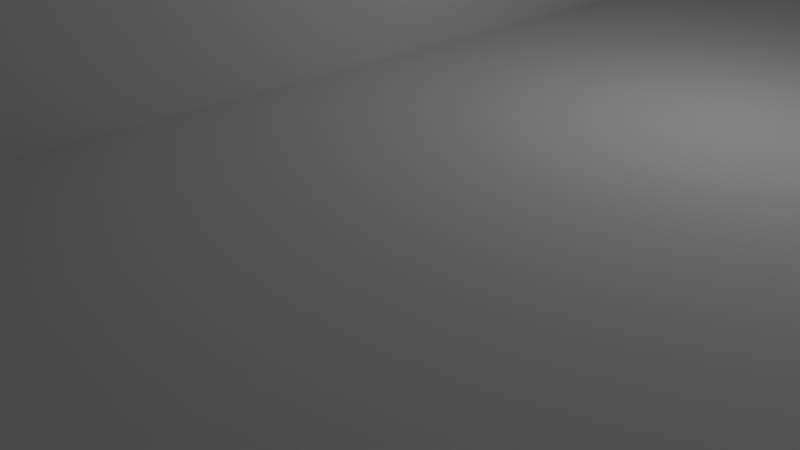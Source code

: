 # Source: belt-tensioner.blend  (saved by Blender 2.76.0; exported with 4.5.12 LTS)
import bpy
from mathutils import Matrix  # noqa: F401  (used for matrix-valued properties, if any)

bpy.ops.wm.read_factory_settings(use_empty=True)
scene = bpy.context.scene
scene.name = 'Scene'

# ---- collections
col_collection_1 = bpy.data.collections.new('Collection 1'); scene.collection.children.link(col_collection_1)
col_collection_2 = bpy.data.collections.new('Collection 2'); scene.collection.children.link(col_collection_2)

# ---- world
world_world = bpy.data.worlds.new('World'); scene.world = world_world
world_world.color = (0.05088, 0.05088, 0.05088)
world_world.use_sun_shadow = False
world_world.sun_shadow_jitter_overblur = 0.0
world_world.cycles.sampling_method = 'MANUAL'
world_world.cycles.sample_map_resolution = 256

# ---- cameras
cam_camera = bpy.data.cameras.new('Camera')
cam_camera.clip_end = 100.0
cam_camera.lens = 35.0
cam_camera.sensor_width = 32.0
cam_camera.sensor_height = 18.0
cam_camera.ortho_scale = 7.314
cam_camera.dof.focus_distance = 0.0
cam_camera.dof.aperture_fstop = 128.0

# ---- lights
light_lamp = bpy.data.lights.new('Lamp', 'POINT')
light_lamp.transmission_factor = 0.0
light_lamp.cutoff_distance = 30.0
light_lamp.energy = 100.0
light_lamp.shadow_buffer_clip_start = 1.001
light_lamp.shadow_soft_size = 0.1
light_lamp.shadow_maximum_resolution = 0.006
light_lamp.use_absolute_resolution = True
light_lamp.cycles.use_multiple_importance_sampling = False

# ---- meshes
me_cube_001 = bpy.data.meshes.new('Cube.001')
me_cube_001.from_pydata([(-1.0, -23.0, -10.0), (-1.0, -23.0, 0.0), (-1.0, 23.0, -10.0), (-1.0, 23.0, 0.0), (0.375, -23.0, -10.0), (0.375, -23.0, 0.0), (0.375, 23.0, -10.0), (0.375, 23.0, 0.0), (-1.0, 43.0, 0.0), (0.375, 43.0, 0.0), (-1.0, -43.0, 0.0), (0.375, -43.0, 0.0), (-1.0, -20.4, 0.0), (-1.0, 20.4, 0.0), (0.0, 20.4, 0.0), (0.0, -20.4, 0.0), (-1.0, 38.0, 10.0), (-1.0, 43.0, 5.0), (-1.0, 38.78, 9.938), (-1.0, 39.55, 9.755), (-1.0, 40.27, 9.455), (-1.0, 40.94, 9.045), (-1.0, 41.54, 8.536), (-1.0, 42.05, 7.939), (-1.0, 42.46, 7.27), (-1.0, 42.76, 6.545), (-1.0, 42.94, 5.782), (0.375, 43.0, 5.0), (0.375, 38.0, 10.0), (0.375, 42.94, 5.782), (0.375, 42.76, 6.545), (0.375, 42.46, 7.27), (0.375, 42.05, 7.939), (0.375, 41.54, 8.536), (0.375, 40.94, 9.045), (0.375, 40.27, 9.455), (0.375, 39.55, 9.755), (0.375, 38.78, 9.938), (-1.0, 23.0, 5.0), (-1.0, 28.0, 10.0), (-1.0, 23.06, 5.782), (-1.0, 23.24, 6.545), (-1.0, 23.54, 7.27), (-1.0, 23.95, 7.939), (-1.0, 24.46, 8.536), (-1.0, 25.06, 9.045), (-1.0, 25.73, 9.455), (-1.0, 26.45, 9.755), (-1.0, 27.22, 9.938), (0.375, 28.0, 10.0), (0.375, 23.0, 5.0), (0.375, 27.22, 9.938), (0.375, 26.45, 9.755), (0.375, 25.73, 9.455), (0.375, 25.06, 9.045), (0.375, 24.46, 8.536), (0.375, 23.95, 7.939), (0.375, 23.54, 7.27), (0.375, 23.24, 6.545), (0.375, 23.06, 5.782), (-1.0, 43.0, -5.0), (-1.0, 38.0, -10.0), (-1.0, 42.94, -5.782), (-1.0, 42.76, -6.545), (-1.0, 42.46, -7.27), (-1.0, 42.05, -7.939), (-1.0, 41.54, -8.536), (-1.0, 40.94, -9.045), (-1.0, 40.27, -9.455), (-1.0, 39.55, -9.755), (-1.0, 38.78, -9.938), (0.375, 38.0, -10.0), (0.375, 43.0, -5.0), (0.375, 38.78, -9.938), (0.375, 39.55, -9.755), (0.375, 40.27, -9.455), (0.375, 40.94, -9.045), (0.375, 41.54, -8.536), (0.375, 42.05, -7.939), (0.375, 42.46, -7.27), (0.375, 42.76, -6.545), (0.375, 42.94, -5.782), (0.375, -38.0, 10.0), (0.375, -43.0, 5.0), (0.375, -38.78, 9.938), (0.375, -39.55, 9.755), (0.375, -40.27, 9.455), (0.375, -40.94, 9.045), (0.375, -41.54, 8.536), (0.375, -42.05, 7.939), (0.375, -42.46, 7.27), (0.375, -42.76, 6.545), (0.375, -42.94, 5.782), (-1.0, -43.0, 5.0), (-1.0, -38.0, 10.0), (-1.0, -42.94, 5.782), (-1.0, -42.76, 6.545), (-1.0, -42.46, 7.27), (-1.0, -42.05, 7.939), (-1.0, -41.54, 8.536), (-1.0, -40.94, 9.045), (-1.0, -40.27, 9.455), (-1.0, -39.55, 9.755), (-1.0, -38.78, 9.938), (0.375, -23.0, 5.0), (0.375, -28.0, 10.0), (0.375, -23.06, 5.782), (0.375, -23.24, 6.545), (0.375, -23.54, 7.27), (0.375, -23.95, 7.939), (0.375, -24.46, 8.536), (0.375, -25.06, 9.045), (0.375, -25.73, 9.455), (0.375, -26.45, 9.755), (0.375, -27.22, 9.938), (-1.0, -28.0, 10.0), (-1.0, -23.0, 5.0), (-1.0, -27.22, 9.938), (-1.0, -26.45, 9.755), (-1.0, -25.73, 9.455), (-1.0, -25.06, 9.045), (-1.0, -24.46, 8.536), (-1.0, -23.95, 7.939), (-1.0, -23.54, 7.27), (-1.0, -23.24, 6.545), (-1.0, -23.06, 5.782), (-1.0, -38.0, -10.0), (-1.0, -43.0, -5.0), (-1.0, -38.78, -9.938), (-1.0, -39.55, -9.755), (-1.0, -40.27, -9.455), (-1.0, -40.94, -9.045), (-1.0, -41.54, -8.536), (-1.0, -42.05, -7.939), (-1.0, -42.46, -7.27), (-1.0, -42.76, -6.545), (-1.0, -42.94, -5.782), (0.375, -43.0, -5.0), (0.375, -38.0, -10.0), (0.375, -42.94, -5.782), (0.375, -42.76, -6.545), (0.375, -42.46, -7.27), (0.375, -42.05, -7.939), (0.375, -41.54, -8.536), (0.375, -40.94, -9.045), (0.375, -40.27, -9.455), (0.375, -39.55, -9.755), (0.375, -38.78, -9.938), (-1.0, -20.4, 10.0), (-1.0, -15.4, 15.0), (-1.0, -20.34, 10.78), (-1.0, -20.16, 11.55), (-1.0, -19.86, 12.27), (-1.0, -19.45, 12.94), (-1.0, -18.94, 13.54), (-1.0, -18.34, 14.05), (-1.0, -17.67, 14.46), (-1.0, -16.95, 14.76), (-1.0, -16.18, 14.94), (0.0, -15.4, 15.0), (0.0, -20.4, 10.0), (0.0, -16.18, 14.94), (0.0, -16.95, 14.76), (0.0, -17.67, 14.46), (0.0, -18.34, 14.05), (0.0, -18.94, 13.54), (0.0, -19.45, 12.94), (0.0, -19.86, 12.27), (0.0, -20.16, 11.55), (0.0, -20.34, 10.78), (-1.0, 15.4, 15.0), (-1.0, 20.4, 10.0), (-1.0, 16.18, 14.94), (-1.0, 16.95, 14.76), (-1.0, 17.67, 14.46), (-1.0, 18.34, 14.05), (-1.0, 18.94, 13.54), (-1.0, 19.45, 12.94), (-1.0, 19.86, 12.27), (-1.0, 20.16, 11.55), (-1.0, 20.34, 10.78), (0.0, 20.4, 10.0), (0.0, 15.4, 15.0), (0.0, 20.34, 10.78), (0.0, 20.16, 11.55), (0.0, 19.86, 12.27), (0.0, 19.45, 12.94), (0.0, 18.94, 13.54), (0.0, 18.34, 14.05), (0.0, 17.67, 14.46), (0.0, 16.95, 14.76), (0.0, 16.18, 14.94), (1.0, 23.0, 0.0), (1.0, 23.0, -7.0), (1.0, -23.0, 0.0), (1.0, -23.0, -7.0), (1.0, 43.0, 0.0), (1.0, -43.0, 0.0), (1.0, 38.0, 10.0), (1.0, 38.78, 9.938), (1.0, 39.55, 9.755), (1.0, 40.27, 9.455), (1.0, 40.94, 9.045), (1.0, 41.54, 8.536), (1.0, 42.05, 7.939), (1.0, 42.46, 7.27), (1.0, 42.76, 6.545), (1.0, 42.94, 5.782), (1.0, 43.0, 5.0), (1.0, 23.0, 5.0), (1.0, 23.06, 5.782), (1.0, 23.24, 6.545), (1.0, 23.54, 7.27), (1.0, 23.95, 7.939), (1.0, 24.46, 8.536), (1.0, 25.06, 9.045), (1.0, 25.73, 9.455), (1.0, 26.45, 9.755), (1.0, 27.22, 9.938), (1.0, 28.0, 10.0), (1.0, 38.78, -6.938), (1.0, 38.0, -7.0), (1.0, 39.55, -6.755), (1.0, 40.27, -6.455), (1.0, 40.94, -6.045), (1.0, 41.54, -5.536), (1.0, 42.05, -4.939), (1.0, 42.46, -4.27), (1.0, 42.76, -3.545), (1.0, 42.94, -2.782), (1.0, 43.0, -2.0), (1.0, -38.78, 9.938), (1.0, -38.0, 10.0), (1.0, -39.55, 9.755), (1.0, -40.27, 9.455), (1.0, -40.94, 9.045), (1.0, -41.54, 8.536), (1.0, -42.05, 7.939), (1.0, -42.46, 7.27), (1.0, -42.76, 6.545), (1.0, -42.94, 5.782), (1.0, -43.0, 5.0), (1.0, -23.06, 5.782), (1.0, -23.0, 5.0), (1.0, -23.24, 6.545), (1.0, -23.54, 7.27), (1.0, -23.95, 7.939), (1.0, -24.46, 8.536), (1.0, -25.06, 9.045), (1.0, -25.73, 9.455), (1.0, -26.45, 9.755), (1.0, -27.22, 9.938), (1.0, -28.0, 10.0), (1.0, -38.0, -7.0), (1.0, -38.78, -6.938), (1.0, -39.55, -6.755), (1.0, -40.27, -6.455), (1.0, -40.94, -6.045), (1.0, -41.54, -5.536), (1.0, -42.05, -4.939), (1.0, -42.46, -4.27), (1.0, -42.76, -3.545), (1.0, -42.94, -2.782), (1.0, -43.0, -2.0)], [], [(1, 3, 2, 0), (31, 32, 204, 205), (73, 74, 222, 220), (0, 2, 6, 4), (3, 1, 12, 13), (6, 2, 61, 71), (2, 3, 8, 60, 62, 63, 64, 65, 66, 67, 68, 69, 70, 61), (146, 147, 254, 255), (109, 110, 247, 246), (8, 3, 38, 40, 41, 42, 43, 44, 45, 46, 47, 48, 39, 16, 18, 19, 20, 21, 22, 23, 24, 25, 26, 17), (3, 7, 50, 38), (0, 4, 138, 126), (11, 10, 127, 137), (56, 57, 212, 213), (1, 10, 93, 95, 96, 97, 98, 99, 100, 101, 102, 103, 94, 115, 117, 118, 119, 120, 121, 122, 123, 124, 125, 116), (5, 1, 116, 104), (1, 5, 15, 12), (7, 3, 13, 14), (5, 7, 14, 15), (12, 15, 160, 148), (13, 12, 148, 150, 151, 152, 153, 154, 155, 156, 157, 158, 149, 170, 172, 173, 174, 175, 176, 177, 178, 179, 180, 171), (15, 14, 181, 183, 184, 185, 186, 187, 188, 189, 190, 191, 182, 159, 161, 162, 163, 164, 165, 166, 167, 168, 169, 160), (16, 28, 37, 18), (18, 37, 36, 19), (19, 36, 35, 20), (20, 35, 34, 21), (21, 34, 33, 22), (22, 33, 32, 23), (23, 32, 31, 24), (24, 31, 30, 25), (25, 30, 29, 26), (26, 29, 27, 17), (9, 8, 17, 27), (38, 50, 59, 40), (40, 59, 58, 41), (41, 58, 57, 42), (42, 57, 56, 43), (43, 56, 55, 44), (44, 55, 54, 45), (45, 54, 53, 46), (46, 53, 52, 47), (47, 52, 51, 48), (48, 51, 49, 39), (39, 49, 28, 16), (71, 61, 70, 73), (73, 70, 69, 74), (74, 69, 68, 75), (75, 68, 67, 76), (76, 67, 66, 77), (77, 66, 65, 78), (78, 65, 64, 79), (79, 64, 63, 80), (80, 63, 62, 81), (81, 62, 60, 72), (8, 9, 72, 60), (82, 94, 103, 84), (84, 103, 102, 85), (85, 102, 101, 86), (86, 101, 100, 87), (87, 100, 99, 88), (88, 99, 98, 89), (89, 98, 97, 90), (90, 97, 96, 91), (91, 96, 95, 92), (92, 95, 93, 83), (10, 11, 83, 93), (104, 116, 125, 106), (106, 125, 124, 107), (107, 124, 123, 108), (108, 123, 122, 109), (109, 122, 121, 110), (110, 121, 120, 111), (111, 120, 119, 112), (112, 119, 118, 113), (113, 118, 117, 114), (114, 117, 115, 105), (105, 115, 94, 82), (126, 138, 147, 128), (128, 147, 146, 129), (129, 146, 145, 130), (130, 145, 144, 131), (131, 144, 143, 132), (132, 143, 142, 133), (133, 142, 141, 134), (134, 141, 140, 135), (135, 140, 139, 136), (136, 139, 137, 127), (1, 0, 126, 128, 129, 130, 131, 132, 133, 134, 135, 136, 127, 10), (159, 149, 158, 161), (161, 158, 157, 162), (162, 157, 156, 163), (163, 156, 155, 164), (164, 155, 154, 165), (165, 154, 153, 166), (166, 153, 152, 167), (167, 152, 151, 168), (168, 151, 150, 169), (169, 150, 148, 160), (159, 182, 170, 149), (170, 182, 191, 172), (172, 191, 190, 173), (173, 190, 189, 174), (174, 189, 188, 175), (175, 188, 187, 176), (176, 187, 186, 177), (177, 186, 185, 178), (178, 185, 184, 179), (179, 184, 183, 180), (180, 183, 181, 171), (14, 13, 171, 181), (192, 194, 195, 193), (197, 194, 243, 242, 244, 245, 246, 247, 248, 249, 250, 251, 252, 232, 231, 233, 234, 235, 236, 237, 238, 239, 240, 241), (192, 193, 221, 220, 222, 223, 224, 225, 226, 227, 228, 229, 230, 196), (192, 196, 208, 207, 206, 205, 204, 203, 202, 201, 200, 199, 198, 219, 218, 217, 216, 215, 214, 213, 212, 211, 210, 209), (195, 194, 197, 263, 262, 261, 260, 259, 258, 257, 256, 255, 254, 253), (90, 91, 239, 238), (11, 137, 263, 197), (55, 56, 213, 214), (110, 111, 248, 247), (72, 9, 196, 230), (138, 4, 195, 253), (145, 146, 255, 256), (6, 71, 221, 193), (74, 75, 223, 222), (30, 31, 205, 206), (91, 92, 240, 239), (54, 55, 214, 215), (111, 112, 249, 248), (82, 84, 231, 232), (144, 145, 256, 257), (75, 76, 224, 223), (29, 30, 206, 207), (92, 83, 241, 240), (53, 54, 215, 216), (112, 113, 250, 249), (143, 144, 257, 258), (37, 28, 198, 199), (84, 85, 233, 231), (76, 77, 225, 224), (27, 29, 207, 208), (52, 53, 216, 217), (113, 114, 251, 250), (83, 11, 197, 241), (142, 143, 258, 259), (9, 27, 208, 196), (36, 37, 199, 200), (104, 106, 242, 243), (85, 86, 234, 233), (77, 78, 226, 225), (51, 52, 217, 218), (114, 105, 252, 251), (7, 5, 194, 192), (141, 142, 259, 260), (35, 36, 200, 201), (86, 87, 235, 234), (78, 79, 227, 226), (59, 50, 209, 210), (106, 107, 244, 242), (4, 6, 193, 195), (49, 51, 218, 219), (105, 82, 232, 252), (140, 141, 260, 261), (34, 35, 201, 202), (87, 88, 236, 235), (79, 80, 228, 227), (5, 104, 243, 194), (58, 59, 210, 211), (107, 108, 245, 244), (28, 49, 219, 198), (139, 140, 261, 262), (33, 34, 202, 203), (88, 89, 237, 236), (80, 81, 229, 228), (50, 7, 192, 209), (57, 58, 211, 212), (108, 109, 246, 245), (71, 73, 220, 221), (147, 138, 253, 254), (137, 139, 262, 263), (32, 33, 203, 204), (89, 90, 238, 237), (81, 72, 230, 229)])
me_cube_001.use_remesh_preserve_volume = False
me_cube_001.use_remesh_preserve_attributes = False
me_cube_001.use_mirror_vertex_groups = False
me_cube_001.update()
me_cube_002 = bpy.data.meshes.new('Cube.002')
me_cube_002.from_pydata([(-1.0, -1.0, -1.0), (-1.0, -1.0, 2.0), (-1.0, 1.0, -1.0), (-1.0, 1.0, 2.0), (1.0, -1.0, -1.0), (1.0, -1.0, 2.0), (1.0, 1.0, -1.0), (1.0, 1.0, 2.0)], [], [(1, 3, 2, 0), (3, 7, 6, 2), (7, 5, 4, 6), (5, 1, 0, 4), (0, 2, 6, 4), (5, 7, 3, 1)])
me_cube_002.use_remesh_preserve_volume = False
me_cube_002.use_remesh_preserve_attributes = False
me_cube_002.use_mirror_vertex_groups = False
me_cube_002.update()
me_cylinder_003 = bpy.data.meshes.new('Cylinder.003')
me_cylinder_003.from_pydata([(0.0, 1.0, -1.0), (0.0, 1.0, 1.833), (0.1951, 0.9808, -1.0), (0.1951, 0.9808, 1.833), (0.3827, 0.9239, -1.0), (0.3827, 0.9239, 1.833), (0.5556, 0.8315, -1.0), (0.5556, 0.8315, 1.833), (0.7071, 0.7071, -1.0), (0.7071, 0.7071, 1.833), (0.8315, 0.5556, -1.0), (0.8315, 0.5556, 1.833), (0.9239, 0.3827, -1.0), (0.9239, 0.3827, 1.833), (0.9808, 0.1951, -1.0), (0.9808, 0.1951, 1.833), (1.0, 7.55e-08, -1.0), (1.0, 7.55e-08, 1.833), (0.9808, -0.1951, -1.0), (0.9808, -0.1951, 1.833), (0.9239, -0.3827, -1.0), (0.9239, -0.3827, 1.833), (0.8315, -0.5556, -1.0), (0.8315, -0.5556, 1.833), (0.7071, -0.7071, -1.0), (0.7071, -0.7071, 1.833), (0.5556, -0.8315, -1.0), (0.5556, -0.8315, 1.833), (0.3827, -0.9239, -1.0), (0.3827, -0.9239, 1.833), (0.1951, -0.9808, -1.0), (0.1951, -0.9808, 1.833), (-3.258e-07, -1.0, -1.0), (-3.258e-07, -1.0, 1.833), (-0.1951, -0.9808, -1.0), (-0.1951, -0.9808, 1.833), (-0.3827, -0.9239, -1.0), (-0.3827, -0.9239, 1.833), (-0.5556, -0.8315, -1.0), (-0.5556, -0.8315, 1.833), (-0.7071, -0.7071, -1.0), (-0.7071, -0.7071, 1.833), (-0.8315, -0.5556, -1.0), (-0.8315, -0.5556, 1.833), (-0.9239, -0.3827, -1.0), (-0.9239, -0.3827, 1.833), (-0.9808, -0.1951, -1.0), (-0.9808, -0.1951, 1.833), (-1.0, 9.656e-07, -1.0), (-1.0, 9.656e-07, 1.833), (-0.9808, 0.1951, -1.0), (-0.9808, 0.1951, 1.833), (-0.9239, 0.3827, -1.0), (-0.9239, 0.3827, 1.833), (-0.8315, 0.5556, -1.0), (-0.8315, 0.5556, 1.833), (-0.7071, 0.7071, -1.0), (-0.7071, 0.7071, 1.833), (-0.5556, 0.8315, -1.0), (-0.5556, 0.8315, 1.833), (-0.3827, 0.9239, -1.0), (-0.3827, 0.9239, 1.833), (-0.1951, 0.9808, -1.0), (-0.1951, 0.9808, 1.833)], [], [(0, 1, 3, 2), (2, 3, 5, 4), (4, 5, 7, 6), (6, 7, 9, 8), (8, 9, 11, 10), (10, 11, 13, 12), (12, 13, 15, 14), (14, 15, 17, 16), (16, 17, 19, 18), (18, 19, 21, 20), (20, 21, 23, 22), (22, 23, 25, 24), (24, 25, 27, 26), (26, 27, 29, 28), (28, 29, 31, 30), (30, 31, 33, 32), (32, 33, 35, 34), (34, 35, 37, 36), (36, 37, 39, 38), (38, 39, 41, 40), (40, 41, 43, 42), (42, 43, 45, 44), (44, 45, 47, 46), (46, 47, 49, 48), (48, 49, 51, 50), (50, 51, 53, 52), (52, 53, 55, 54), (54, 55, 57, 56), (56, 57, 59, 58), (58, 59, 61, 60), (3, 1, 63, 61, 59, 57, 55, 53, 51, 49, 47, 45, 43, 41, 39, 37, 35, 33, 31, 29, 27, 25, 23, 21, 19, 17, 15, 13, 11, 9, 7, 5), (62, 63, 1, 0), (60, 61, 63, 62), (0, 2, 4, 6, 8, 10, 12, 14, 16, 18, 20, 22, 24, 26, 28, 30, 32, 34, 36, 38, 40, 42, 44, 46, 48, 50, 52, 54, 56, 58, 60, 62)])
me_cylinder_003.use_remesh_preserve_volume = False
me_cylinder_003.use_remesh_preserve_attributes = False
me_cylinder_003.use_mirror_vertex_groups = False
me_cylinder_003.update()
me_cylinder_002 = bpy.data.meshes.new('Cylinder.002')
me_cylinder_002.from_pydata([(0.0, 1.0, -11.0), (0.0, 1.0, 1.0), (0.1951, 0.9808, -11.0), (0.1951, 0.9808, 1.0), (0.3827, 0.9239, -11.0), (0.3827, 0.9239, 1.0), (0.5556, 0.8315, -11.0), (0.5556, 0.8315, 1.0), (0.7071, 0.7071, -11.0), (0.7071, 0.7071, 1.0), (0.8315, 0.5556, -11.0), (0.8315, 0.5556, 1.0), (0.9239, 0.3827, -11.0), (0.9239, 0.3827, 1.0), (0.9808, 0.1951, -11.0), (0.9808, 0.1951, 1.0), (1.0, 7.55e-08, -11.0), (1.0, 7.55e-08, 1.0), (0.9808, -0.1951, -11.0), (0.9808, -0.1951, 1.0), (0.9239, -0.3827, -11.0), (0.9239, -0.3827, 1.0), (0.8315, -0.5556, -11.0), (0.8315, -0.5556, 1.0), (0.7071, -0.7071, -11.0), (0.7071, -0.7071, 1.0), (0.5556, -0.8315, -11.0), (0.5556, -0.8315, 1.0), (0.3827, -0.9239, -11.0), (0.3827, -0.9239, 1.0), (0.1951, -0.9808, -11.0), (0.1951, -0.9808, 1.0), (-3.258e-07, -1.0, -11.0), (-3.258e-07, -1.0, 1.0), (-0.1951, -0.9808, -11.0), (-0.1951, -0.9808, 1.0), (-0.3827, -0.9239, -11.0), (-0.3827, -0.9239, 1.0), (-0.5556, -0.8315, -11.0), (-0.5556, -0.8315, 1.0), (-0.7071, -0.7071, -11.0), (-0.7071, -0.7071, 1.0), (-0.8315, -0.5556, -11.0), (-0.8315, -0.5556, 1.0), (-0.9239, -0.3827, -11.0), (-0.9239, -0.3827, 1.0), (-0.9808, -0.1951, -11.0), (-0.9808, -0.1951, 1.0), (-1.0, 9.656e-07, -11.0), (-1.0, 9.656e-07, 1.0), (-0.9808, 0.1951, -11.0), (-0.9808, 0.1951, 1.0), (-0.9239, 0.3827, -11.0), (-0.9239, 0.3827, 1.0), (-0.8315, 0.5556, -11.0), (-0.8315, 0.5556, 1.0), (-0.7071, 0.7071, -11.0), (-0.7071, 0.7071, 1.0), (-0.5556, 0.8315, -11.0), (-0.5556, 0.8315, 1.0), (-0.3827, 0.9239, -11.0), (-0.3827, 0.9239, 1.0), (-0.1951, 0.9808, -11.0), (-0.1951, 0.9808, 1.0), (0.3902, 1.962, 1.0), (-1.187e-07, 2.0, 1.0), (0.7654, 1.848, 1.0), (1.111, 1.663, 1.0), (1.414, 1.414, 1.0), (1.663, 1.111, 1.0), (1.848, 0.7654, 1.0), (1.962, 0.3902, 1.0), (2.0, -1.34e-07, 1.0), (1.962, -0.3902, 1.0), (1.848, -0.7654, 1.0), (1.663, -1.111, 1.0), (1.414, -1.414, 1.0), (1.111, -1.663, 1.0), (0.7654, -1.848, 1.0), (0.3902, -1.962, 1.0), (-7.704e-07, -2.0, 1.0), (-0.3902, -1.962, 1.0), (-0.7654, -1.848, 1.0), (-1.111, -1.663, 1.0), (-1.414, -1.414, 1.0), (-1.663, -1.111, 1.0), (-1.848, -0.7654, 1.0), (-1.962, -0.3902, 1.0), (-2.0, 1.646e-06, 1.0), (-1.962, 0.3902, 1.0), (-1.848, 0.7654, 1.0), (-1.663, 1.111, 1.0), (-1.414, 1.414, 1.0), (-1.111, 1.663, 1.0), (-0.7654, 1.848, 1.0), (-0.3902, 1.962, 1.0), (0.3902, 1.962, 6.0), (-1.421e-07, 2.0, 6.0), (0.7654, 1.848, 6.0), (1.111, 1.663, 6.0), (1.414, 1.414, 6.0), (1.663, 1.111, 6.0), (1.848, 0.7654, 6.0), (1.962, 0.3902, 6.0), (2.0, -1.34e-07, 6.0), (1.962, -0.3902, 6.0), (1.848, -0.7654, 6.0), (1.663, -1.111, 6.0), (1.414, -1.414, 6.0), (1.111, -1.663, 6.0), (0.7654, -1.848, 6.0), (0.3902, -1.962, 6.0), (-7.938e-07, -2.0, 6.0), (-0.3902, -1.962, 6.0), (-0.7654, -1.848, 6.0), (-1.111, -1.663, 6.0), (-1.414, -1.414, 6.0), (-1.663, -1.111, 6.0), (-1.848, -0.7654, 6.0), (-1.962, -0.3902, 6.0), (-2.0, 1.646e-06, 6.0), (-1.962, 0.3902, 6.0), (-1.848, 0.7654, 6.0), (-1.663, 1.111, 6.0), (-1.414, 1.414, 6.0), (-1.111, 1.663, 6.0), (-0.7654, 1.848, 6.0), (-0.3902, 1.962, 6.0)], [], [(0, 1, 3, 2), (2, 3, 5, 4), (4, 5, 7, 6), (6, 7, 9, 8), (8, 9, 11, 10), (10, 11, 13, 12), (12, 13, 15, 14), (14, 15, 17, 16), (16, 17, 19, 18), (18, 19, 21, 20), (20, 21, 23, 22), (22, 23, 25, 24), (24, 25, 27, 26), (26, 27, 29, 28), (28, 29, 31, 30), (30, 31, 33, 32), (32, 33, 35, 34), (34, 35, 37, 36), (36, 37, 39, 38), (38, 39, 41, 40), (40, 41, 43, 42), (42, 43, 45, 44), (44, 45, 47, 46), (46, 47, 49, 48), (48, 49, 51, 50), (50, 51, 53, 52), (52, 53, 55, 54), (54, 55, 57, 56), (56, 57, 59, 58), (58, 59, 61, 60), (15, 13, 70, 71), (62, 63, 1, 0), (60, 61, 63, 62), (0, 2, 4, 6, 8, 10, 12, 14, 16, 18, 20, 22, 24, 26, 28, 30, 32, 34, 36, 38, 40, 42, 44, 46, 48, 50, 52, 54, 56, 58, 60, 62), (69, 68, 100, 101), (33, 31, 79, 80), (51, 49, 88, 89), (7, 5, 66, 67), (25, 23, 75, 76), (43, 41, 84, 85), (61, 59, 93, 94), (17, 15, 71, 72), (35, 33, 80, 81), (53, 51, 89, 90), (9, 7, 67, 68), (27, 25, 76, 77), (45, 43, 85, 86), (63, 61, 94, 95), (19, 17, 72, 73), (37, 35, 81, 82), (55, 53, 90, 91), (11, 9, 68, 69), (29, 27, 77, 78), (47, 45, 86, 87), (3, 1, 65, 64), (1, 63, 95, 65), (21, 19, 73, 74), (39, 37, 82, 83), (57, 55, 91, 92), (13, 11, 69, 70), (31, 29, 78, 79), (49, 47, 87, 88), (5, 3, 64, 66), (23, 21, 74, 75), (41, 39, 83, 84), (59, 57, 92, 93), (96, 97, 127, 126, 125, 124, 123, 122, 121, 120, 119, 118, 117, 116, 115, 114, 113, 112, 111, 110, 109, 108, 107, 106, 105, 104, 103, 102, 101, 100, 99, 98), (65, 95, 127, 97), (83, 82, 114, 115), (70, 69, 101, 102), (84, 83, 115, 116), (71, 70, 102, 103), (85, 84, 116, 117), (72, 71, 103, 104), (86, 85, 117, 118), (73, 72, 104, 105), (87, 86, 118, 119), (74, 73, 105, 106), (88, 87, 119, 120), (75, 74, 106, 107), (89, 88, 120, 121), (76, 75, 107, 108), (90, 89, 121, 122), (77, 76, 108, 109), (91, 90, 122, 123), (78, 77, 109, 110), (64, 65, 97, 96), (92, 91, 123, 124), (79, 78, 110, 111), (66, 64, 96, 98), (93, 92, 124, 125), (80, 79, 111, 112), (67, 66, 98, 99), (94, 93, 125, 126), (81, 80, 112, 113), (68, 67, 99, 100), (95, 94, 126, 127), (82, 81, 113, 114)])
me_cylinder_002.use_remesh_preserve_volume = False
me_cylinder_002.use_remesh_preserve_attributes = False
me_cylinder_002.use_mirror_vertex_groups = False
me_cylinder_002.update()
me_cylinder_001 = bpy.data.meshes.new('Cylinder.001')
me_cylinder_001.from_pydata([(0.0, 1.0, -11.0), (0.0, 1.0, 1.0), (0.1951, 0.9808, -11.0), (0.1951, 0.9808, 1.0), (0.3827, 0.9239, -11.0), (0.3827, 0.9239, 1.0), (0.5556, 0.8315, -11.0), (0.5556, 0.8315, 1.0), (0.7071, 0.7071, -11.0), (0.7071, 0.7071, 1.0), (0.8315, 0.5556, -11.0), (0.8315, 0.5556, 1.0), (0.9239, 0.3827, -11.0), (0.9239, 0.3827, 1.0), (0.9808, 0.1951, -11.0), (0.9808, 0.1951, 1.0), (1.0, 7.55e-08, -11.0), (1.0, 7.55e-08, 1.0), (0.9808, -0.1951, -11.0), (0.9808, -0.1951, 1.0), (0.9239, -0.3827, -11.0), (0.9239, -0.3827, 1.0), (0.8315, -0.5556, -11.0), (0.8315, -0.5556, 1.0), (0.7071, -0.7071, -11.0), (0.7071, -0.7071, 1.0), (0.5556, -0.8315, -11.0), (0.5556, -0.8315, 1.0), (0.3827, -0.9239, -11.0), (0.3827, -0.9239, 1.0), (0.1951, -0.9808, -11.0), (0.1951, -0.9808, 1.0), (-3.258e-07, -1.0, -11.0), (-3.258e-07, -1.0, 1.0), (-0.1951, -0.9808, -11.0), (-0.1951, -0.9808, 1.0), (-0.3827, -0.9239, -11.0), (-0.3827, -0.9239, 1.0), (-0.5556, -0.8315, -11.0), (-0.5556, -0.8315, 1.0), (-0.7071, -0.7071, -11.0), (-0.7071, -0.7071, 1.0), (-0.8315, -0.5556, -11.0), (-0.8315, -0.5556, 1.0), (-0.9239, -0.3827, -11.0), (-0.9239, -0.3827, 1.0), (-0.9808, -0.1951, -11.0), (-0.9808, -0.1951, 1.0), (-1.0, 9.656e-07, -11.0), (-1.0, 9.656e-07, 1.0), (-0.9808, 0.1951, -11.0), (-0.9808, 0.1951, 1.0), (-0.9239, 0.3827, -11.0), (-0.9239, 0.3827, 1.0), (-0.8315, 0.5556, -11.0), (-0.8315, 0.5556, 1.0), (-0.7071, 0.7071, -11.0), (-0.7071, 0.7071, 1.0), (-0.5556, 0.8315, -11.0), (-0.5556, 0.8315, 1.0), (-0.3827, 0.9239, -11.0), (-0.3827, 0.9239, 1.0), (-0.1951, 0.9808, -11.0), (-0.1951, 0.9808, 1.0), (0.3902, 1.962, 1.0), (-1.187e-07, 2.0, 1.0), (0.7654, 1.848, 1.0), (1.111, 1.663, 1.0), (1.414, 1.414, 1.0), (1.663, 1.111, 1.0), (1.848, 0.7654, 1.0), (1.962, 0.3902, 1.0), (2.0, -1.34e-07, 1.0), (1.962, -0.3902, 1.0), (1.848, -0.7654, 1.0), (1.663, -1.111, 1.0), (1.414, -1.414, 1.0), (1.111, -1.663, 1.0), (0.7654, -1.848, 1.0), (0.3902, -1.962, 1.0), (-7.704e-07, -2.0, 1.0), (-0.3902, -1.962, 1.0), (-0.7654, -1.848, 1.0), (-1.111, -1.663, 1.0), (-1.414, -1.414, 1.0), (-1.663, -1.111, 1.0), (-1.848, -0.7654, 1.0), (-1.962, -0.3902, 1.0), (-2.0, 1.646e-06, 1.0), (-1.962, 0.3902, 1.0), (-1.848, 0.7654, 1.0), (-1.663, 1.111, 1.0), (-1.414, 1.414, 1.0), (-1.111, 1.663, 1.0), (-0.7654, 1.848, 1.0), (-0.3902, 1.962, 1.0), (0.3902, 1.962, 6.0), (-1.421e-07, 2.0, 6.0), (0.7654, 1.848, 6.0), (1.111, 1.663, 6.0), (1.414, 1.414, 6.0), (1.663, 1.111, 6.0), (1.848, 0.7654, 6.0), (1.962, 0.3902, 6.0), (2.0, -1.34e-07, 6.0), (1.962, -0.3902, 6.0), (1.848, -0.7654, 6.0), (1.663, -1.111, 6.0), (1.414, -1.414, 6.0), (1.111, -1.663, 6.0), (0.7654, -1.848, 6.0), (0.3902, -1.962, 6.0), (-7.938e-07, -2.0, 6.0), (-0.3902, -1.962, 6.0), (-0.7654, -1.848, 6.0), (-1.111, -1.663, 6.0), (-1.414, -1.414, 6.0), (-1.663, -1.111, 6.0), (-1.848, -0.7654, 6.0), (-1.962, -0.3902, 6.0), (-2.0, 1.646e-06, 6.0), (-1.962, 0.3902, 6.0), (-1.848, 0.7654, 6.0), (-1.663, 1.111, 6.0), (-1.414, 1.414, 6.0), (-1.111, 1.663, 6.0), (-0.7654, 1.848, 6.0), (-0.3902, 1.962, 6.0)], [], [(0, 1, 3, 2), (2, 3, 5, 4), (4, 5, 7, 6), (6, 7, 9, 8), (8, 9, 11, 10), (10, 11, 13, 12), (12, 13, 15, 14), (14, 15, 17, 16), (16, 17, 19, 18), (18, 19, 21, 20), (20, 21, 23, 22), (22, 23, 25, 24), (24, 25, 27, 26), (26, 27, 29, 28), (28, 29, 31, 30), (30, 31, 33, 32), (32, 33, 35, 34), (34, 35, 37, 36), (36, 37, 39, 38), (38, 39, 41, 40), (40, 41, 43, 42), (42, 43, 45, 44), (44, 45, 47, 46), (46, 47, 49, 48), (48, 49, 51, 50), (50, 51, 53, 52), (52, 53, 55, 54), (54, 55, 57, 56), (56, 57, 59, 58), (58, 59, 61, 60), (15, 13, 70, 71), (62, 63, 1, 0), (60, 61, 63, 62), (0, 2, 4, 6, 8, 10, 12, 14, 16, 18, 20, 22, 24, 26, 28, 30, 32, 34, 36, 38, 40, 42, 44, 46, 48, 50, 52, 54, 56, 58, 60, 62), (69, 68, 100, 101), (33, 31, 79, 80), (51, 49, 88, 89), (7, 5, 66, 67), (25, 23, 75, 76), (43, 41, 84, 85), (61, 59, 93, 94), (17, 15, 71, 72), (35, 33, 80, 81), (53, 51, 89, 90), (9, 7, 67, 68), (27, 25, 76, 77), (45, 43, 85, 86), (63, 61, 94, 95), (19, 17, 72, 73), (37, 35, 81, 82), (55, 53, 90, 91), (11, 9, 68, 69), (29, 27, 77, 78), (47, 45, 86, 87), (3, 1, 65, 64), (1, 63, 95, 65), (21, 19, 73, 74), (39, 37, 82, 83), (57, 55, 91, 92), (13, 11, 69, 70), (31, 29, 78, 79), (49, 47, 87, 88), (5, 3, 64, 66), (23, 21, 74, 75), (41, 39, 83, 84), (59, 57, 92, 93), (96, 97, 127, 126, 125, 124, 123, 122, 121, 120, 119, 118, 117, 116, 115, 114, 113, 112, 111, 110, 109, 108, 107, 106, 105, 104, 103, 102, 101, 100, 99, 98), (65, 95, 127, 97), (83, 82, 114, 115), (70, 69, 101, 102), (84, 83, 115, 116), (71, 70, 102, 103), (85, 84, 116, 117), (72, 71, 103, 104), (86, 85, 117, 118), (73, 72, 104, 105), (87, 86, 118, 119), (74, 73, 105, 106), (88, 87, 119, 120), (75, 74, 106, 107), (89, 88, 120, 121), (76, 75, 107, 108), (90, 89, 121, 122), (77, 76, 108, 109), (91, 90, 122, 123), (78, 77, 109, 110), (64, 65, 97, 96), (92, 91, 123, 124), (79, 78, 110, 111), (66, 64, 96, 98), (93, 92, 124, 125), (80, 79, 111, 112), (67, 66, 98, 99), (94, 93, 125, 126), (81, 80, 112, 113), (68, 67, 99, 100), (95, 94, 126, 127), (82, 81, 113, 114)])
me_cylinder_001.use_remesh_preserve_volume = False
me_cylinder_001.use_remesh_preserve_attributes = False
me_cylinder_001.use_mirror_vertex_groups = False
me_cylinder_001.update()
me_cylinder = bpy.data.meshes.new('Cylinder')
me_cylinder.from_pydata([(0.0, 1.0, -1.0), (0.0, 1.0, 1.833), (0.1951, 0.9808, -1.0), (0.1951, 0.9808, 1.833), (0.3827, 0.9239, -1.0), (0.3827, 0.9239, 1.833), (0.5556, 0.8315, -1.0), (0.5556, 0.8315, 1.833), (0.7071, 0.7071, -1.0), (0.7071, 0.7071, 1.833), (0.8315, 0.5556, -1.0), (0.8315, 0.5556, 1.833), (0.9239, 0.3827, -1.0), (0.9239, 0.3827, 1.833), (0.9808, 0.1951, -1.0), (0.9808, 0.1951, 1.833), (1.0, 7.55e-08, -1.0), (1.0, 7.55e-08, 1.833), (0.9808, -0.1951, -1.0), (0.9808, -0.1951, 1.833), (0.9239, -0.3827, -1.0), (0.9239, -0.3827, 1.833), (0.8315, -0.5556, -1.0), (0.8315, -0.5556, 1.833), (0.7071, -0.7071, -1.0), (0.7071, -0.7071, 1.833), (0.5556, -0.8315, -1.0), (0.5556, -0.8315, 1.833), (0.3827, -0.9239, -1.0), (0.3827, -0.9239, 1.833), (0.1951, -0.9808, -1.0), (0.1951, -0.9808, 1.833), (-3.258e-07, -1.0, -1.0), (-3.258e-07, -1.0, 1.833), (-0.1951, -0.9808, -1.0), (-0.1951, -0.9808, 1.833), (-0.3827, -0.9239, -1.0), (-0.3827, -0.9239, 1.833), (-0.5556, -0.8315, -1.0), (-0.5556, -0.8315, 1.833), (-0.7071, -0.7071, -1.0), (-0.7071, -0.7071, 1.833), (-0.8315, -0.5556, -1.0), (-0.8315, -0.5556, 1.833), (-0.9239, -0.3827, -1.0), (-0.9239, -0.3827, 1.833), (-0.9808, -0.1951, -1.0), (-0.9808, -0.1951, 1.833), (-1.0, 9.656e-07, -1.0), (-1.0, 9.656e-07, 1.833), (-0.9808, 0.1951, -1.0), (-0.9808, 0.1951, 1.833), (-0.9239, 0.3827, -1.0), (-0.9239, 0.3827, 1.833), (-0.8315, 0.5556, -1.0), (-0.8315, 0.5556, 1.833), (-0.7071, 0.7071, -1.0), (-0.7071, 0.7071, 1.833), (-0.5556, 0.8315, -1.0), (-0.5556, 0.8315, 1.833), (-0.3827, 0.9239, -1.0), (-0.3827, 0.9239, 1.833), (-0.1951, 0.9808, -1.0), (-0.1951, 0.9808, 1.833)], [], [(0, 1, 3, 2), (2, 3, 5, 4), (4, 5, 7, 6), (6, 7, 9, 8), (8, 9, 11, 10), (10, 11, 13, 12), (12, 13, 15, 14), (14, 15, 17, 16), (16, 17, 19, 18), (18, 19, 21, 20), (20, 21, 23, 22), (22, 23, 25, 24), (24, 25, 27, 26), (26, 27, 29, 28), (28, 29, 31, 30), (30, 31, 33, 32), (32, 33, 35, 34), (34, 35, 37, 36), (36, 37, 39, 38), (38, 39, 41, 40), (40, 41, 43, 42), (42, 43, 45, 44), (44, 45, 47, 46), (46, 47, 49, 48), (48, 49, 51, 50), (50, 51, 53, 52), (52, 53, 55, 54), (54, 55, 57, 56), (56, 57, 59, 58), (58, 59, 61, 60), (3, 1, 63, 61, 59, 57, 55, 53, 51, 49, 47, 45, 43, 41, 39, 37, 35, 33, 31, 29, 27, 25, 23, 21, 19, 17, 15, 13, 11, 9, 7, 5), (62, 63, 1, 0), (60, 61, 63, 62), (0, 2, 4, 6, 8, 10, 12, 14, 16, 18, 20, 22, 24, 26, 28, 30, 32, 34, 36, 38, 40, 42, 44, 46, 48, 50, 52, 54, 56, 58, 60, 62)])
me_cylinder.use_remesh_preserve_volume = False
me_cylinder.use_remesh_preserve_attributes = False
me_cylinder.use_mirror_vertex_groups = False
me_cylinder.update()

# ---- objects
ob_cube = bpy.data.objects.new('Cube', me_cube_001)
ob_lamp = bpy.data.objects.new('Lamp', light_lamp)
ob_camera = bpy.data.objects.new('Camera', cam_camera)
ob_cube_001 = bpy.data.objects.new('Cube.001', me_cube_002)
ob_cylinder_003 = bpy.data.objects.new('Cylinder.003', me_cylinder_003)
ob_cylinder_002 = bpy.data.objects.new('Cylinder.002', me_cylinder_002)
ob_cylinder_001 = bpy.data.objects.new('Cylinder.001', me_cylinder_001)
ob_cylinder = bpy.data.objects.new('Cylinder', me_cylinder)

# ---- transforms, parenting, visibility, modifiers, constraints
ob_cube.location = (0.0, 0.0, 0.0)
ob_cube.scale = (8.0, 1.0, 1.0)
ob_cube.lineart.crease_threshold = 0.0
ob_lamp.location = (4.076, 1.005, 5.904)
ob_lamp.rotation_euler = (0.6503, 0.05522, 1.866)
ob_lamp.lock_rotations_4d = False
ob_lamp.empty_display_type = 'ARROWS'
ob_lamp.color = (0.0, 0.0, 0.0, 0.0)
ob_lamp.lineart.crease_threshold = 0.0
ob_camera.location = (7.481, -6.508, 5.344)
ob_camera.rotation_euler = (1.109, 0.01082, 0.8149)
ob_camera.lock_rotations_4d = False
ob_camera.empty_display_type = 'ARROWS'
ob_camera.color = (0.0, 0.0, 0.0, 0.0)
ob_camera.display_type = 'WIRE'
ob_camera.lineart.crease_threshold = 0.0
ob_cube_001.location = (0.0, 0.0, 7.5)
ob_cube_001.scale = (15.0, 7.5, 5.0)
ob_cube_001.lineart.crease_threshold = 0.0
ob_cylinder_003.location = (0.0, -33.0, 0.0)
ob_cylinder_003.rotation_euler = (-0.0, 1.571, 0.0)
ob_cylinder_003.scale = (4.15, 4.15, 6.0)
ob_cylinder_003.lineart.crease_threshold = 0.0
ob_cylinder_002.location = (-4.0, -15.0, 7.5)
ob_cylinder_002.rotation_euler = (-0.0, 4.712, 0.0)
ob_cylinder_002.scale = (1.75, 1.75, 1.0)
ob_cylinder_002.lineart.crease_threshold = 0.0
ob_cylinder_001.location = (-4.0, 15.0, 7.5)
ob_cylinder_001.rotation_euler = (-0.0, 4.712, 0.0)
ob_cylinder_001.scale = (1.75, 1.75, 1.0)
ob_cylinder_001.lineart.crease_threshold = 0.0
ob_cylinder.location = (0.0, 33.0, 0.0)
ob_cylinder.rotation_euler = (-0.0, 1.571, 0.0)
ob_cylinder.scale = (4.15, 4.15, 6.0)
ob_cylinder.lineart.crease_threshold = 0.0

# ---- collection membership
col_collection_1.objects.link(ob_cube)
col_collection_1.objects.link(ob_lamp)
col_collection_1.objects.link(ob_camera)
col_collection_2.objects.link(ob_cube_001)
col_collection_2.objects.link(ob_cylinder_003)
col_collection_2.objects.link(ob_cylinder_002)
col_collection_2.objects.link(ob_cylinder_001)
col_collection_2.objects.link(ob_cylinder)

# ---- scene / render settings (as saved in the file)
scene.camera = ob_camera
scene.frame_start = 1; scene.frame_end = 250; scene.frame_set(1)
scene.render.engine = 'BLENDER_EEVEE_NEXT'
scene.render.resolution_percentage = 50
scene.render.dither_intensity = 0.0
scene.cycles.use_denoising = False
scene.cycles.samples = 10
scene.cycles.sampling_pattern = 'TABULATED_SOBOL'
scene.cycles.light_sampling_threshold = 0.0
scene.cycles.use_adaptive_sampling = False
scene.cycles.use_light_tree = False
scene.cycles.blur_glossy = 0.0
scene.cycles.pixel_filter_type = 'GAUSSIAN'
scene.cycles.sample_clamp_indirect = 0.0
scene.view_settings.view_transform = 'Standard'
bpy.context.view_layer.update()
